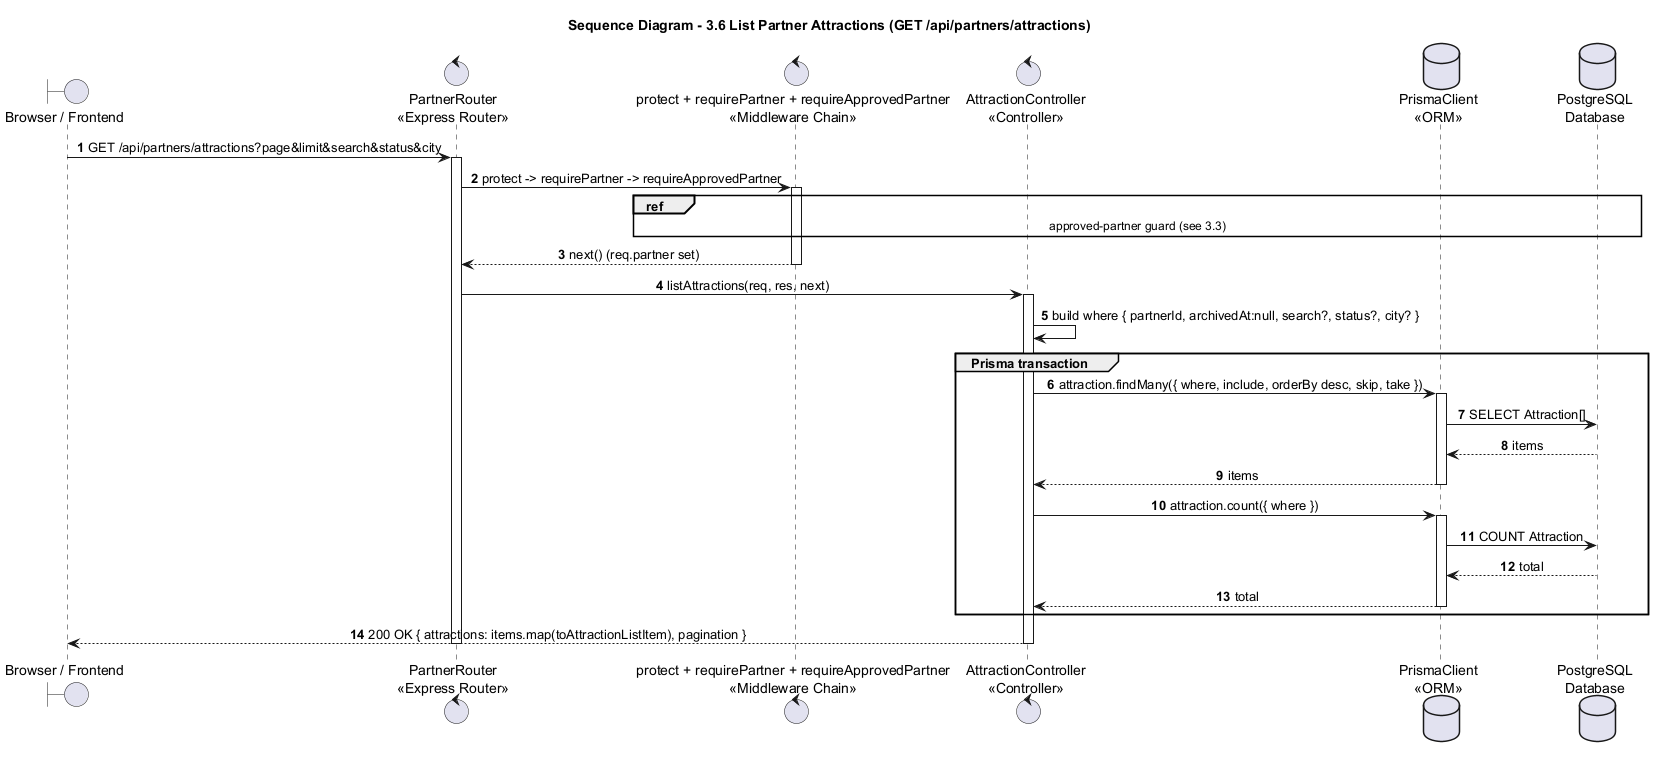

The diagram above was rendered by PlantUML. Its source (embedded in the PNG):
@startuml
title Sequence Diagram - 3.6 List Partner Attractions (GET /api/partners/attractions)

autonumber
skinparam shadowing false
skinparam sequenceMessageAlign center
skinparam responseMessageBelowArrow true
skinparam ParticipantPadding 25
skinparam BoxPadding 10

boundary "Browser / Frontend" as Browser
control "PartnerRouter\n<<Express Router>>" as Router
control "protect + requirePartner + requireApprovedPartner\n<<Middleware Chain>>" as Guard
control "AttractionController\n<<Controller>>" as Attraction
database "PrismaClient\n<<ORM>>" as Prisma
database "PostgreSQL\nDatabase" as DB

Browser -> Router : GET /api/partners/attractions?page&limit&search&status&city
activate Router
Router -> Guard : protect -> requirePartner -> requireApprovedPartner
activate Guard
ref over Guard, DB : approved-partner guard (see 3.3)
Guard --> Router : next() (req.partner set)
deactivate Guard

Router -> Attraction : listAttractions(req, res, next)
activate Attraction
Attraction -> Attraction : build where { partnerId, archivedAt:null, search?, status?, city? }
group Prisma transaction
  Attraction -> Prisma : attraction.findMany({ where, include, orderBy desc, skip, take })
  activate Prisma
  Prisma -> DB : SELECT Attraction[]
  DB --> Prisma : items
  Prisma --> Attraction : items
  deactivate Prisma
  Attraction -> Prisma : attraction.count({ where })
  activate Prisma
  Prisma -> DB : COUNT Attraction
  DB --> Prisma : total
  Prisma --> Attraction : total
  deactivate Prisma
end
Attraction --> Browser : 200 OK { attractions: items.map(toAttractionListItem), pagination }
deactivate Attraction
deactivate Router
@enduml